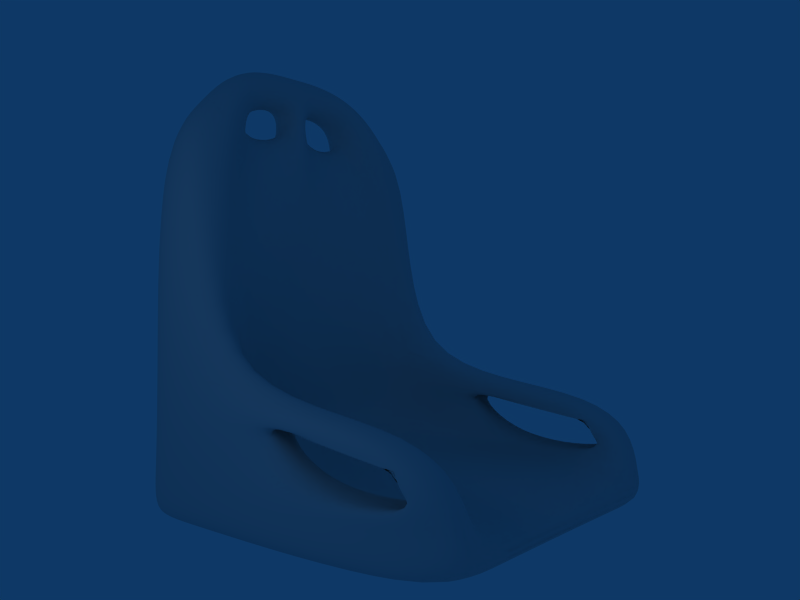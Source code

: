 # Source: racing_seat_completed.blend  (saved by Blender 2.34.0; exported with 4.5.12 LTS)
import bpy
from mathutils import Matrix  # noqa: F401  (used for matrix-valued properties, if any)

bpy.ops.wm.read_factory_settings(use_empty=True)
scene = bpy.context.scene
scene.name = 'Scene'

# ---- collections
col_collection_1 = bpy.data.collections.new('Collection 1'); scene.collection.children.link(col_collection_1)

# ---- world
world_world = bpy.data.worlds.new('World'); scene.world = world_world
world_world.color = (0.05656, 0.2208, 0.4)
world_world.use_sun_shadow = False
world_world.sun_shadow_jitter_overblur = 0.0
world_world.cycles.sampling_method = 'MANUAL'
world_world.cycles.sample_map_resolution = 256

# ---- cameras
cam_camera = bpy.data.cameras.new('Camera')
cam_camera.passepartout_alpha = 0.2
cam_camera.clip_end = 100.0
cam_camera.lens = 35.0
cam_camera.ortho_scale = 7.314
cam_camera.show_passepartout = False
cam_camera.show_safe_areas = True
cam_camera.dof.focus_distance = 0.0
cam_camera.dof.aperture_fstop = 128.0

# ---- lights
light_spot = bpy.data.lights.new('Spot', 'POINT')
light_spot.transmission_factor = 0.0
light_spot.cutoff_distance = 30.0
light_spot.energy = 100.0
light_spot.shadow_buffer_clip_start = 8.0
light_spot.shadow_soft_size = 1.0
light_spot.shadow_maximum_resolution = 0.006
light_spot.use_absolute_resolution = True
light_spot.cycles.use_multiple_importance_sampling = False

# ---- meshes
me_cylinder = bpy.data.meshes.new('Cylinder')
me_cylinder.from_pydata([(3.999, 1.062, -2.928), (3.999, 1.062, 3.072), (3.999, 0.06198, 3.072), (-4.001, 0.06198, 3.072), (-4.001, 1.062, 3.072), (3.999, 1.062, -3.928), (-4.001, 1.062, 4.072), (-4.001, 0.06198, 4.072), (3.999, 0.06198, 4.072), (3.999, 1.062, 4.072), (2.999, 3.062, -3.928), (2.999, 3.062, 4.072), (-3.301, 3.062, 3.072), (2.999, 3.062, 3.072), (-5.001, 0.06198, 4.072), (-5.001, 1.062, 4.072), (-5.001, 1.062, 3.072), (-5.001, 0.06198, 3.072), (-5.001, 0.06198, -2.928), (-5.001, 3.062, 3.072), (-5.001, 3.062, -3.928), (-5.001, 3.062, 4.072), (-3.301, 3.062, 4.072), (-3.301, 10.06, -2.928), (-3.301, 10.06, 3.072), (-3.301, 9.062, -3.928), (-3.301, 9.062, 4.072), (-5.001, 9.062, 4.072), (-5.001, 9.062, -3.928), (-5.001, 10.06, 3.072), (-5.001, 10.06, -2.928), (0.5986, 1.562, 3.072), (-1.101, 2.762, 3.072), (-1.101, 2.762, 4.072), (0.5986, 1.562, 4.072), (2.999, 1.562, 4.072), (2.599, 2.262, 4.072), (2.599, 2.262, 3.072), (2.999, 1.562, 3.072), (2.999, 1.562, -3.928), (2.599, 2.262, -3.928), (2.599, 2.262, -2.928), (2.999, 1.562, -2.928), (0.5986, 1.562, -2.928), (-1.101, 2.762, -2.928), (-1.101, 2.762, -3.928), (0.5986, 1.562, -3.928), (-3.301, 3.062, -2.928), (-5.001, 3.062, -2.928), (-5.001, 0.06198, -3.928), (-5.001, 1.062, -3.928), (-5.001, 1.062, -2.928), (-3.301, 3.062, -3.928), (2.999, 3.062, -2.928), (3.999, 0.06198, -2.928), (-4.001, 0.06198, -2.928), (-4.001, 1.062, -2.928), (-4.001, 1.062, -3.928), (-4.001, 0.06198, -3.928), (3.999, 0.06198, -3.928), (-5.001, 9.462, 0.2722), (-5.001, 10.06, 0.2722), (-5.001, 10.06, 1.172), (-5.001, 9.462, 2.072), (-4.001, 9.462, 2.072), (-4.001, 10.06, 1.172), (-4.001, 10.06, 0.2722), (-4.001, 9.462, 0.2722), (-4.001, 9.462, -1.928), (-4.001, 10.06, -1.228), (-4.001, 10.06, -0.2278), (-4.001, 9.462, -0.2278), (-5.001, 9.462, -0.2278), (-5.001, 10.06, -0.2278), (-5.001, 10.06, -1.228), (-5.001, 9.462, -1.928), (-4.001, 11.06, 0.07219), (-5.001, 11.06, 0.07219), (-4.001, 11.06, -1.428), (-4.001, 11.06, 1.572), (-5.001, 11.06, 1.572), (-5.001, 11.06, -1.428), (-5.001, 3.062, 0.07219), (-4.001, 3.062, 0.07219)], [(36, 37), (40, 41)], [(0, 1, 2, 54), (54, 2, 3, 55), (1, 0, 56, 4), (54, 55, 58, 59), (58, 57, 5, 59), (3, 2, 8, 7), (2, 1, 9, 8), (9, 6, 7, 8), (0, 5, 10, 53), (9, 1, 13, 11), (13, 12, 22, 11), (7, 6, 15, 14), (3, 7, 14, 17), (58, 55, 18, 49), (57, 58, 49, 50), (55, 3, 17, 18), (18, 17, 16, 51), (16, 17, 14, 15), (16, 19, 82), (57, 50, 20, 52), (16, 15, 21, 19), (15, 6, 22, 21), (56, 47, 83), (47, 52, 25, 23), (22, 12, 24, 26), (21, 22, 26, 27), (19, 21, 27, 29), (52, 20, 28, 25), (20, 48, 30, 28), (26, 24, 29, 27), (23, 25, 28, 30), (24, 79, 80, 29), (38, 31, 34, 35), (32, 33, 34, 31), (9, 11, 36, 35), (11, 22, 33, 36), (6, 34, 33, 22), (6, 9, 35, 34), (1, 38, 37, 13), (12, 13, 37, 32), (4, 12, 32, 31), (1, 4, 31, 38), (0, 54, 59, 5), (10, 52, 47, 53), (50, 49, 18, 51), (50, 51, 48, 20), (39, 46, 43, 42), (45, 44, 43, 46), (0, 53, 41, 42), (53, 47, 44, 41), (56, 43, 44, 47), (56, 0, 42, 43), (5, 39, 40, 10), (52, 10, 40, 45), (57, 52, 45, 46), (5, 57, 46, 39), (64, 63, 62, 65), (67, 60, 63, 64), (71, 72, 73, 70), (68, 75, 72, 71), (60, 67, 66, 61), (76, 78, 81, 77), (78, 23, 30, 81), (79, 76, 77, 80), (69, 78, 76, 70), (66, 70, 76), (65, 66, 76, 79), (24, 64, 65, 79), (23, 78, 69, 68), (12, 64, 24), (83, 12, 4), (83, 4, 56), (82, 48, 51), (82, 51, 16), (12, 83, 67, 64), (47, 68, 71, 83), (23, 68, 47), (61, 77, 73), (73, 77, 81, 74), (30, 75, 74, 81), (30, 48, 75), (29, 80, 62, 63), (61, 62, 80, 77), (19, 29, 63), (19, 63, 60, 82), (60, 61, 73, 72), (48, 82, 72, 75), (60, 72, 82), (66, 67, 71, 70), (67, 83, 71), (68, 69, 74, 75), (61, 66, 65, 62), (69, 70, 73, 74)])
me_cylinder.polygons.foreach_set('use_smooth', [True] * 93)
me_cylinder.use_remesh_preserve_volume = False
me_cylinder.use_remesh_preserve_attributes = False
me_cylinder.use_mirror_vertex_groups = False
me_cylinder.update()

# ---- objects
ob_cylinder = bpy.data.objects.new('Cylinder', me_cylinder)
ob_lamp = bpy.data.objects.new('Lamp', light_spot)
ob_camera = bpy.data.objects.new('Camera', cam_camera)

# ---- transforms, parenting, visibility, modifiers, constraints
ob_cylinder.location = (0.0, 0.0, 0.0)
ob_cylinder.rotation_euler = (1.571, -0.0, -0.0)
ob_cylinder.lock_rotations_4d = False
ob_cylinder.empty_display_type = 'ARROWS'
ob_cylinder.color = (0.0, 0.0, 0.0, 1.0)
ob_cylinder.lineart.crease_threshold = 0.0
_m = ob_cylinder.modifiers.new('Subdivision', 'SUBSURF')
_m.uv_smooth = 'NONE'
_m.levels = 3
_m.render_levels = 3
ob_lamp.location = (-9.524e-16, -10.0, 7.0)
ob_lamp.rotation_euler = (0.8296, 9.588e-09, -2.436e-09)
ob_lamp.lock_rotations_4d = False
ob_lamp.empty_display_type = 'ARROWS'
ob_lamp.color = (0.0, 0.0, 0.0, 0.0)
ob_lamp.lineart.crease_threshold = 0.0
ob_camera.location = (11.18, -14.0, 5.217)
ob_camera.rotation_euler = (1.567, 0.0008835, 0.7034)
ob_camera.lock_rotations_4d = False
ob_camera.empty_display_type = 'ARROWS'
ob_camera.color = (0.0, 0.0, 0.0, 0.0)
ob_camera.display_type = 'WIRE'
ob_camera.lineart.crease_threshold = 0.0

# ---- collection membership
col_collection_1.objects.link(ob_cylinder)
col_collection_1.objects.link(ob_lamp)
col_collection_1.objects.link(ob_camera)

# ---- scene / render settings (as saved in the file)
scene.camera = ob_camera
scene.frame_start = 1; scene.frame_end = 250; scene.frame_set(1)
scene.render.engine = 'BLENDER_EEVEE_NEXT'
scene.render.image_settings.file_format = 'JPEG'
scene.render.image_settings.color_mode = 'RGB'
scene.render.image_settings.compression = 90
scene.render.resolution_x = 640
scene.render.resolution_y = 480
scene.render.pixel_aspect_x = 100.0
scene.render.pixel_aspect_y = 100.0
scene.render.fps = 25
scene.render.dither_intensity = 0.0
scene.render.use_compositing = False
scene.render.use_sequencer = False
scene.render.bake_bias = 0.0
scene.render.use_stamp_time = False
scene.render.use_stamp_date = False
scene.render.use_stamp_frame = False
scene.render.use_stamp_camera = False
scene.render.use_stamp_scene = False
scene.render.use_stamp_filename = False
scene.render.use_stamp_render_time = False
scene.render.stamp_font_size = 0
scene.cycles.use_denoising = False
scene.cycles.samples = 10
scene.cycles.sampling_pattern = 'TABULATED_SOBOL'
scene.cycles.light_sampling_threshold = 0.0
scene.cycles.use_adaptive_sampling = False
scene.cycles.use_light_tree = False
scene.cycles.blur_glossy = 0.0
scene.cycles.volume_bounces = 1
scene.cycles.pixel_filter_type = 'GAUSSIAN'
scene.cycles.sample_clamp_indirect = 0.0
scene.view_settings.view_transform = 'Raw'
bpy.context.view_layer.update()
